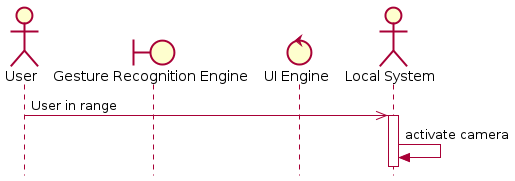

The diagram above was rendered by PlantUML. Its source (embedded in the PNG):
@startuml
' ---------- SETUP ----------------
' strict uml style and hide footboxes
skinparam style strictuml
hide footbox
' for anchors and duration this may be required (uncomment)
' !pragma teoz true

' ---------- Declaring participants
' participant Participant as Foo
actor User
boundary "Gesture Recognition Engine" as GRE
control "UI Engine" as UIE
actor "Local System" as LS
' entity      Entity      as Foo4
' database    Database    as Foo5
' collections Collections as Foo6
' queue       Queue       as Foo7
' Foo -> Foo1 : To actor 
' Foo -> Foo2 : To boundary
' Foo -> Foo3 : To control
' Foo -> Foo4 : To entity
' Foo -> Foo5 : To database
' Foo -> Foo6 : To collections
' Foo -> Foo7: To queue

' async message
User ->> LS: User in range
activate LS
LS -> LS: activate camera

@enduml